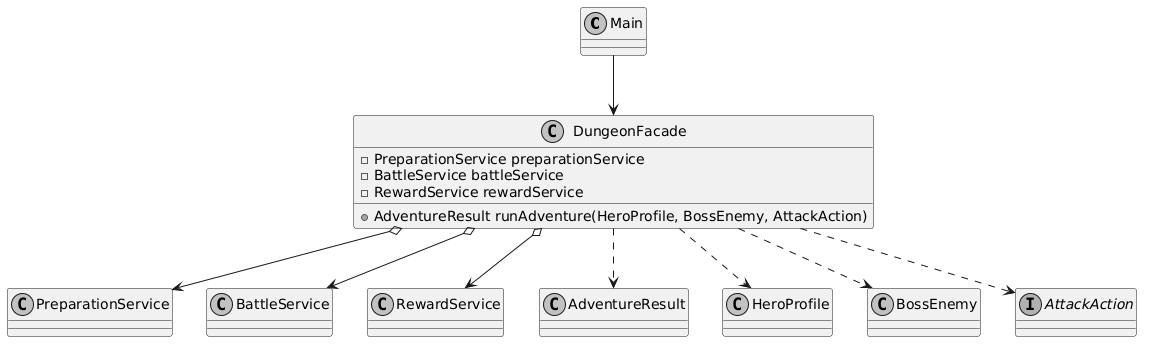

The diagram above was rendered by PlantUML. Its source (embedded in the PNG):
@startuml
skinparam monochrome true

class Main

class DungeonFacade {
  - PreparationService preparationService
  - BattleService battleService
  - RewardService rewardService
  + AdventureResult runAdventure(HeroProfile, BossEnemy, AttackAction)
}

class PreparationService
class BattleService
class RewardService

class AdventureResult

class HeroProfile
class BossEnemy
interface AttackAction

Main --> DungeonFacade
DungeonFacade o--> PreparationService
DungeonFacade o--> BattleService
DungeonFacade o--> RewardService
DungeonFacade ..> AdventureResult

DungeonFacade ..> HeroProfile
DungeonFacade ..> BossEnemy
DungeonFacade ..> AttackAction
@enduml